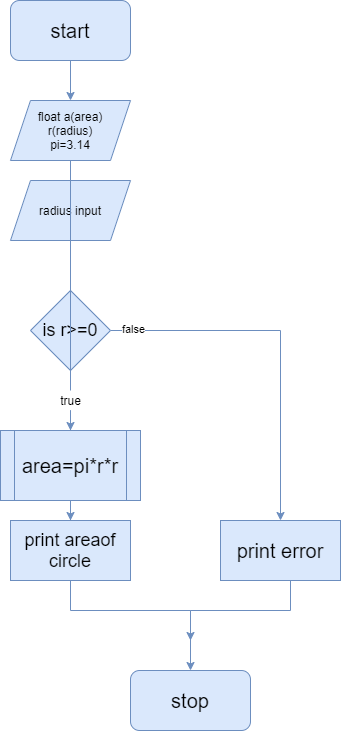

The diagram above was exported from draw.io. Its source (the exported page's mxGraphModel, read from the mxfile embedded in the PNG):
<mxGraphModel dx="868" dy="565" grid="1" gridSize="10" guides="1" tooltips="1" connect="1" arrows="1" fold="1" page="1" pageScale="1" pageWidth="850" pageHeight="1100" math="0" shadow="0">
  <root>
    <mxCell id="0" />
    <mxCell id="1" parent="0" />
    <mxCell id="z9phLGtzO-4WvlnsyTiA-1" style="edgeStyle=orthogonalEdgeStyle;rounded=0;orthogonalLoop=1;jettySize=auto;html=1;fillColor=#dae8fc;strokeColor=#6c8ebf;" edge="1" parent="1" source="z9phLGtzO-4WvlnsyTiA-2" target="z9phLGtzO-4WvlnsyTiA-4">
      <mxGeometry relative="1" as="geometry">
        <mxPoint x="380" y="160" as="targetPoint" />
      </mxGeometry>
    </mxCell>
    <mxCell id="z9phLGtzO-4WvlnsyTiA-2" value="start" style="rounded=1;whiteSpace=wrap;html=1;fontSize=20;fillColor=#dae8fc;strokeColor=#6c8ebf;" vertex="1" parent="1">
      <mxGeometry x="320" y="60" width="120" height="60" as="geometry" />
    </mxCell>
    <mxCell id="z9phLGtzO-4WvlnsyTiA-3" style="edgeStyle=orthogonalEdgeStyle;rounded=0;orthogonalLoop=1;jettySize=auto;html=1;fillColor=#dae8fc;strokeColor=#6c8ebf;startArrow=none;" edge="1" parent="1" source="z9phLGtzO-4WvlnsyTiA-15" target="z9phLGtzO-4WvlnsyTiA-6">
      <mxGeometry relative="1" as="geometry">
        <mxPoint x="380" y="260" as="targetPoint" />
      </mxGeometry>
    </mxCell>
    <mxCell id="z9phLGtzO-4WvlnsyTiA-4" value="float a(area)&lt;br&gt;r(radius)&lt;br&gt;pi=3.14" style="shape=parallelogram;perimeter=parallelogramPerimeter;whiteSpace=wrap;html=1;fixedSize=1;fillColor=#dae8fc;strokeColor=#6c8ebf;" vertex="1" parent="1">
      <mxGeometry x="320" y="160" width="120" height="60" as="geometry" />
    </mxCell>
    <mxCell id="z9phLGtzO-4WvlnsyTiA-5" style="edgeStyle=orthogonalEdgeStyle;rounded=0;orthogonalLoop=1;jettySize=auto;html=1;fillColor=#dae8fc;strokeColor=#6c8ebf;" edge="1" parent="1" source="z9phLGtzO-4WvlnsyTiA-6" target="z9phLGtzO-4WvlnsyTiA-8">
      <mxGeometry relative="1" as="geometry">
        <mxPoint x="380" y="590" as="targetPoint" />
      </mxGeometry>
    </mxCell>
    <mxCell id="z9phLGtzO-4WvlnsyTiA-6" value="area=pi*r*r" style="shape=process;whiteSpace=wrap;html=1;backgroundOutline=1;fontSize=20;fillColor=#dae8fc;strokeColor=#6c8ebf;" vertex="1" parent="1">
      <mxGeometry x="310" y="490" width="140" height="70" as="geometry" />
    </mxCell>
    <mxCell id="z9phLGtzO-4WvlnsyTiA-7" style="edgeStyle=orthogonalEdgeStyle;rounded=0;orthogonalLoop=1;jettySize=auto;html=1;fillColor=#dae8fc;strokeColor=#6c8ebf;" edge="1" parent="1" source="z9phLGtzO-4WvlnsyTiA-8" target="z9phLGtzO-4WvlnsyTiA-9">
      <mxGeometry relative="1" as="geometry">
        <mxPoint x="380" y="670" as="targetPoint" />
        <Array as="points">
          <mxPoint x="380" y="670" />
          <mxPoint x="500" y="670" />
        </Array>
      </mxGeometry>
    </mxCell>
    <mxCell id="z9phLGtzO-4WvlnsyTiA-8" value="&lt;font style=&quot;font-size: 18px&quot;&gt;print areaof circle&lt;/font&gt;" style="rounded=0;whiteSpace=wrap;html=1;fillColor=#dae8fc;strokeColor=#6c8ebf;" vertex="1" parent="1">
      <mxGeometry x="320" y="580" width="120" height="60" as="geometry" />
    </mxCell>
    <mxCell id="z9phLGtzO-4WvlnsyTiA-9" value="&lt;font style=&quot;font-size: 20px&quot;&gt;stop&lt;/font&gt;" style="rounded=1;whiteSpace=wrap;html=1;fillColor=#dae8fc;strokeColor=#6c8ebf;" vertex="1" parent="1">
      <mxGeometry x="440" y="730" width="120" height="60" as="geometry" />
    </mxCell>
    <mxCell id="z9phLGtzO-4WvlnsyTiA-10" value="radius input" style="shape=parallelogram;perimeter=parallelogramPerimeter;whiteSpace=wrap;html=1;fixedSize=1;fillColor=#dae8fc;strokeColor=#6c8ebf;" vertex="1" parent="1">
      <mxGeometry x="320" y="240" width="120" height="60" as="geometry" />
    </mxCell>
    <mxCell id="z9phLGtzO-4WvlnsyTiA-11" style="edgeStyle=orthogonalEdgeStyle;rounded=0;orthogonalLoop=1;jettySize=auto;html=1;fillColor=#dae8fc;strokeColor=#6c8ebf;" edge="1" parent="1" source="z9phLGtzO-4WvlnsyTiA-12" target="z9phLGtzO-4WvlnsyTiA-14">
      <mxGeometry relative="1" as="geometry">
        <mxPoint x="600" y="570" as="targetPoint" />
      </mxGeometry>
    </mxCell>
    <mxCell id="z9phLGtzO-4WvlnsyTiA-16" value="false" style="edgeLabel;html=1;align=center;verticalAlign=middle;resizable=0;points=[];" vertex="1" connectable="0" parent="z9phLGtzO-4WvlnsyTiA-11">
      <mxGeometry x="-0.8778" y="2" relative="1" as="geometry">
        <mxPoint as="offset" />
      </mxGeometry>
    </mxCell>
    <mxCell id="z9phLGtzO-4WvlnsyTiA-12" value="&lt;font style=&quot;font-size: 18px&quot;&gt;is r&amp;gt;=0&lt;/font&gt;" style="rhombus;whiteSpace=wrap;html=1;fillColor=#dae8fc;strokeColor=#6c8ebf;" vertex="1" parent="1">
      <mxGeometry x="340" y="350" width="80" height="80" as="geometry" />
    </mxCell>
    <mxCell id="z9phLGtzO-4WvlnsyTiA-13" style="edgeStyle=orthogonalEdgeStyle;rounded=0;orthogonalLoop=1;jettySize=auto;html=1;fillColor=#dae8fc;strokeColor=#6c8ebf;" edge="1" parent="1" source="z9phLGtzO-4WvlnsyTiA-14">
      <mxGeometry relative="1" as="geometry">
        <mxPoint x="500" y="700" as="targetPoint" />
        <Array as="points">
          <mxPoint x="600" y="670" />
          <mxPoint x="500" y="670" />
        </Array>
      </mxGeometry>
    </mxCell>
    <mxCell id="z9phLGtzO-4WvlnsyTiA-14" value="&lt;font style=&quot;font-size: 20px&quot;&gt;print error&lt;/font&gt;" style="rounded=0;whiteSpace=wrap;html=1;fillColor=#dae8fc;strokeColor=#6c8ebf;" vertex="1" parent="1">
      <mxGeometry x="530" y="580" width="120" height="60" as="geometry" />
    </mxCell>
    <mxCell id="z9phLGtzO-4WvlnsyTiA-15" value="true" style="text;html=1;align=center;verticalAlign=middle;resizable=0;points=[];autosize=1;strokeColor=none;" vertex="1" parent="1">
      <mxGeometry x="360" y="450" width="40" height="20" as="geometry" />
    </mxCell>
    <mxCell id="z9phLGtzO-4WvlnsyTiA-17" value="" style="edgeStyle=orthogonalEdgeStyle;rounded=0;orthogonalLoop=1;jettySize=auto;html=1;fillColor=#dae8fc;strokeColor=#6c8ebf;endArrow=none;" edge="1" parent="1" source="z9phLGtzO-4WvlnsyTiA-4" target="z9phLGtzO-4WvlnsyTiA-15">
      <mxGeometry relative="1" as="geometry">
        <mxPoint x="380" y="490" as="targetPoint" />
        <mxPoint x="380" y="220" as="sourcePoint" />
      </mxGeometry>
    </mxCell>
  </root>
</mxGraphModel>